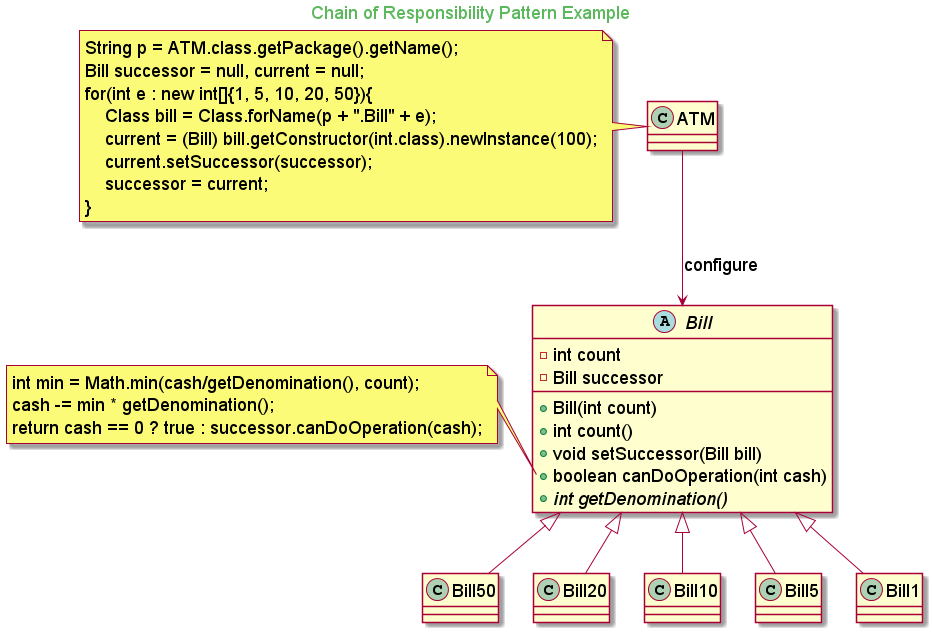

The diagram above was rendered by PlantUML. Its source (embedded in the PNG):
@startuml

skinparam backgroundcolor transparent
skinparam classFontSize 18
skinparam noteFontSize 18
skinparam arrowFontSize 18
skinparam classAttributeFontSize 18

skinparam titleFontColor #5cb85c

Title Chain of Responsibility Pattern Example

abstract class Bill{
    - int count
    - Bill successor
    + Bill(int count)
    + int count()
    + void setSuccessor(Bill bill)
    + boolean canDoOperation(int cash)
    + {abstract} int getDenomination()
}

class Bill50 extends Bill
class Bill20 extends Bill
class Bill10 extends Bill
class Bill5 extends Bill
class Bill1 extends Bill

Class ATM

ATM --> Bill: configure

note left of Bill::canDoOperation
    int min = Math.min(cash/getDenomination(), count);
    cash -= min * getDenomination();
    return cash == 0 ? true : successor.canDoOperation(cash);
end note

note left of ATM
    String p = ATM.class.getPackage().getName();
    Bill successor = null, current = null;
    for(int e : new int[]{1, 5, 10, 20, 50}){
        Class bill = Class.forName(p + ".Bill" + e);
        current = (Bill) bill.getConstructor(int.class).newInstance(100);
        current.setSuccessor(successor);
        successor = current;
    }
end note

@enduml